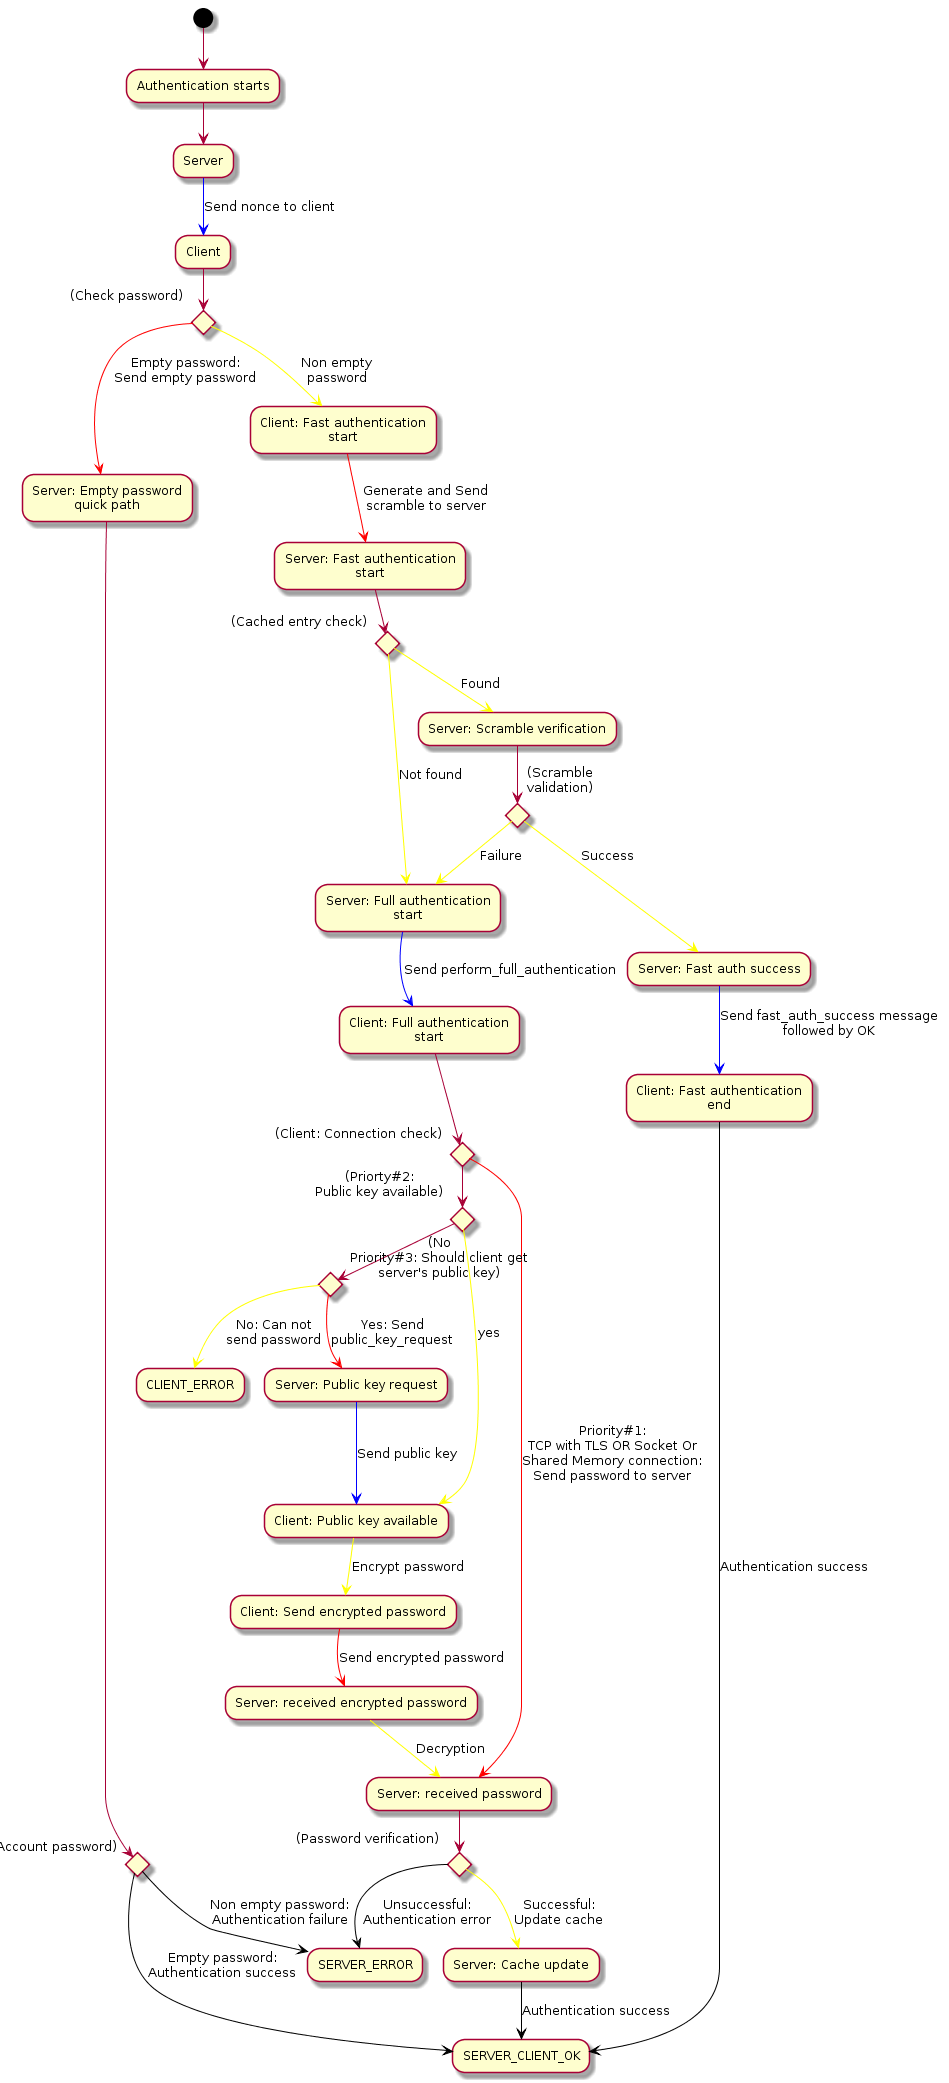

The diagram above was rendered by PlantUML. Its source (embedded in the PNG):
@startuml inline_umlgraph_8.png
(*) --> "Authentication starts"
 "Authentication starts" --> "Server"
 "Server" -[#blue]-> [Send nonce to client] "Client"
 if (Check password) then
   -[#red]-> [Empty password:\nSend empty password] "Server: Empty password\nquick path"
   if (Account password) then
     -[#black]-> [Empty password:\nAuthentication success] SERVER_CLIENT_OK
   else
     -[#black]-> [Non empty password:\nAuthentication failure] SERVER_ERROR
   endif
 else
   -[#yellow]-> [Non empty\npassword] "Client: Fast authentication\nstart"
   "Client: Fast authentication\nstart" -[#red]-> [Generate and Send\nscramble to server] "Server: Fast authentication\nstart"
   if (Cached entry check) then
     -[#yellow]-> [Found]"Server: Scramble verification"
     if (Scramble\nvalidation) then
       -[#yellow]-> [Success]"Server: Fast auth success"
       "Server: Fast auth success" -[#blue]-> [Send fast_auth_success message\nfollowed by OK\n] "Client: Fast authentication\nend"
       "Client: Fast authentication\nend" -[#black]-> [Authentication success] SERVER_CLIENT_OK
     else
       -[#yellow]-> [Failure] "Server: Full authentication\nstart"
     endif
   else
     -[#yellow]-> [Not found] "Server: Full authentication\nstart"
     "Server: Full authentication\nstart" -[#blue]-> [Send perform_full_authentication] "Client: Full authentication\nstart"
     if (Client: Connection check) then
       -[#red]-> [Priority#1:\nTCP with TLS OR Socket Or\nShared Memory connection:\nSend password to server] "Server: received password"
     else
       if (Priorty#2:\nPublic key available) then
         -[#yellow]-> [yes] "Client: Public key available"
       else
         if (No\nPriority#3: Should client get\nserver's public key) then
           -[#red]-> [Yes: Send\npublic_key_request] "Server: Public key request"
           "Server: Public key request" -[#blue]-> [Send public key] "Client: Public key available"
         else
           -[#yellow]-> [No: Can not\nsend password] CLIENT_ERROR
         endif
       endif

       "Client: Public key available" -[#yellow]-> [Encrypt password] "Client: Send encrypted password"
       "Client: Send encrypted password" -[#red]->[Send encrypted password] "Server: received encrypted password"
       "Server: received encrypted password" -[#yellow]-> [Decryption] "Server: received password"
     endif

     if (Password verification) then
       -[#yellow]-> [Successful:\nUpdate cache] "Server: Cache update"
       "Server: Cache update" -[#black]-> [Authentication success] SERVER_CLIENT_OK
     else
       -[#black]-> [Unsuccessful:\nAuthentication error] SERVER_ERROR
     endif
   endif
 endif
@enduml